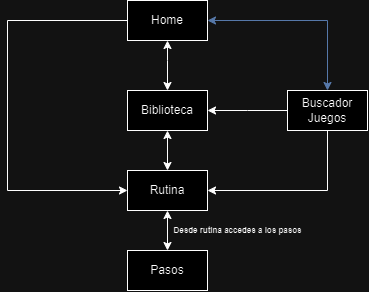

The diagram above was exported from draw.io. Its source (the exported page's mxGraphModel, read from the mxfile embedded in the PNG):
<mxGraphModel dx="628" dy="386" grid="1" gridSize="10" guides="1" tooltips="1" connect="1" arrows="1" fold="1" page="1" pageScale="1" pageWidth="827" pageHeight="1169" math="0" shadow="0">
  <root>
    <mxCell id="0" />
    <mxCell id="1" parent="0" />
    <mxCell id="LlOItB0dZ9xaXNibwpUY-2" value="Rutina" style="rounded=0;whiteSpace=wrap;html=1;" parent="1" vertex="1">
      <mxGeometry x="190" y="400" width="80" height="40" as="geometry" />
    </mxCell>
    <mxCell id="LlOItB0dZ9xaXNibwpUY-3" value="Pasos" style="rounded=0;whiteSpace=wrap;html=1;" parent="1" vertex="1">
      <mxGeometry x="190" y="480" width="80" height="40" as="geometry" />
    </mxCell>
    <mxCell id="LlOItB0dZ9xaXNibwpUY-7" value="" style="endArrow=classic;startArrow=classic;html=1;rounded=0;entryX=0.5;entryY=1;entryDx=0;entryDy=0;exitX=0.5;exitY=0;exitDx=0;exitDy=0;" parent="1" source="LlOItB0dZ9xaXNibwpUY-3" target="LlOItB0dZ9xaXNibwpUY-2" edge="1">
      <mxGeometry width="50" height="50" relative="1" as="geometry">
        <mxPoint x="160" y="500" as="sourcePoint" />
        <mxPoint x="210" y="450" as="targetPoint" />
      </mxGeometry>
    </mxCell>
    <mxCell id="LlOItB0dZ9xaXNibwpUY-8" value="" style="endArrow=classic;startArrow=classic;html=1;rounded=0;entryX=0.5;entryY=1;entryDx=0;entryDy=0;exitX=0.5;exitY=0;exitDx=0;exitDy=0;" parent="1" source="LlOItB0dZ9xaXNibwpUY-2" edge="1">
      <mxGeometry width="50" height="50" relative="1" as="geometry">
        <mxPoint x="260" y="460" as="sourcePoint" />
        <mxPoint x="230" y="360" as="targetPoint" />
      </mxGeometry>
    </mxCell>
    <mxCell id="LlOItB0dZ9xaXNibwpUY-12" value="" style="endArrow=classic;html=1;rounded=0;entryX=1;entryY=0.5;entryDx=0;entryDy=0;exitX=0.5;exitY=1;exitDx=0;exitDy=0;" parent="1" target="LlOItB0dZ9xaXNibwpUY-2" edge="1">
      <mxGeometry width="50" height="50" relative="1" as="geometry">
        <mxPoint x="390" y="360" as="sourcePoint" />
        <mxPoint x="310" y="400" as="targetPoint" />
        <Array as="points">
          <mxPoint x="390" y="420" />
        </Array>
      </mxGeometry>
    </mxCell>
    <mxCell id="LlOItB0dZ9xaXNibwpUY-13" value="Buscador Juegos" style="rounded=0;whiteSpace=wrap;html=1;" parent="1" vertex="1">
      <mxGeometry x="350" y="320" width="80" height="40" as="geometry" />
    </mxCell>
    <mxCell id="LlOItB0dZ9xaXNibwpUY-14" value="Biblioteca" style="rounded=0;whiteSpace=wrap;html=1;" parent="1" vertex="1">
      <mxGeometry x="190" y="320" width="80" height="40" as="geometry" />
    </mxCell>
    <mxCell id="LlOItB0dZ9xaXNibwpUY-15" value="" style="endArrow=classic;html=1;rounded=0;entryX=1;entryY=0.5;entryDx=0;entryDy=0;exitX=0;exitY=0.5;exitDx=0;exitDy=0;" parent="1" source="LlOItB0dZ9xaXNibwpUY-13" target="LlOItB0dZ9xaXNibwpUY-14" edge="1">
      <mxGeometry width="50" height="50" relative="1" as="geometry">
        <mxPoint x="400" y="370" as="sourcePoint" />
        <mxPoint x="280" y="430" as="targetPoint" />
        <Array as="points">
          <mxPoint x="310" y="340" />
        </Array>
      </mxGeometry>
    </mxCell>
    <mxCell id="LlOItB0dZ9xaXNibwpUY-17" value="&lt;font style=&quot;font-size: 8px;&quot;&gt;Desde rutina accedes a los pasos&lt;/font&gt;" style="text;strokeColor=none;fillColor=none;html=1;fontSize=24;fontStyle=1;verticalAlign=middle;align=center;" parent="1" vertex="1">
      <mxGeometry x="250" y="440" width="100" height="30" as="geometry" />
    </mxCell>
    <mxCell id="LlOItB0dZ9xaXNibwpUY-18" value="Home" style="rounded=0;whiteSpace=wrap;html=1;" parent="1" vertex="1">
      <mxGeometry x="190" y="230" width="80" height="40" as="geometry" />
    </mxCell>
    <mxCell id="LlOItB0dZ9xaXNibwpUY-19" value="" style="endArrow=classic;html=1;rounded=0;entryX=0.5;entryY=0;entryDx=0;entryDy=0;exitX=0.5;exitY=1;exitDx=0;exitDy=0;startArrow=classic;startFill=1;" parent="1" source="LlOItB0dZ9xaXNibwpUY-18" target="LlOItB0dZ9xaXNibwpUY-14" edge="1">
      <mxGeometry width="50" height="50" relative="1" as="geometry">
        <mxPoint x="360" y="350" as="sourcePoint" />
        <mxPoint x="280" y="350" as="targetPoint" />
        <Array as="points">
          <mxPoint x="230" y="290" />
        </Array>
      </mxGeometry>
    </mxCell>
    <mxCell id="LlOItB0dZ9xaXNibwpUY-20" value="" style="endArrow=classic;html=1;rounded=0;entryX=0.5;entryY=0;entryDx=0;entryDy=0;exitX=1;exitY=0.5;exitDx=0;exitDy=0;startArrow=classic;startFill=1;fillColor=#dae8fc;strokeColor=#6c8ebf;" parent="1" source="LlOItB0dZ9xaXNibwpUY-18" target="LlOItB0dZ9xaXNibwpUY-13" edge="1">
      <mxGeometry width="50" height="50" relative="1" as="geometry">
        <mxPoint x="240" y="280" as="sourcePoint" />
        <mxPoint x="240" y="330" as="targetPoint" />
        <Array as="points">
          <mxPoint x="390" y="250" />
        </Array>
      </mxGeometry>
    </mxCell>
    <mxCell id="LlOItB0dZ9xaXNibwpUY-21" value="" style="endArrow=classic;html=1;rounded=0;exitX=0;exitY=0.5;exitDx=0;exitDy=0;entryX=0;entryY=0.5;entryDx=0;entryDy=0;" parent="1" source="LlOItB0dZ9xaXNibwpUY-18" target="LlOItB0dZ9xaXNibwpUY-2" edge="1">
      <mxGeometry width="50" height="50" relative="1" as="geometry">
        <mxPoint x="280" y="260" as="sourcePoint" />
        <mxPoint x="70" y="340" as="targetPoint" />
        <Array as="points">
          <mxPoint x="70" y="250" />
          <mxPoint x="70" y="420" />
        </Array>
      </mxGeometry>
    </mxCell>
  </root>
</mxGraphModel>